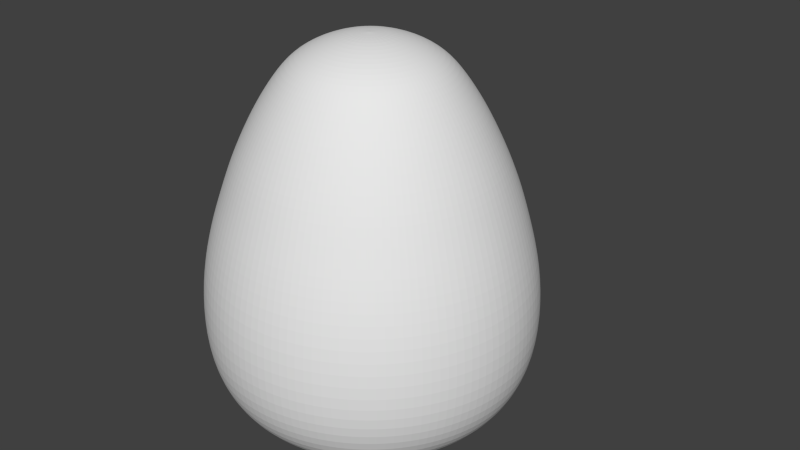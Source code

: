 # Source: egg.blend  (saved by Blender 2.76.0; exported with 4.5.12 LTS)
import bpy
from mathutils import Matrix  # noqa: F401  (used for matrix-valued properties, if any)

bpy.ops.wm.read_factory_settings(use_empty=True)
scene = bpy.context.scene
scene.name = 'Scene'

# ---- collections
col_collection_1 = bpy.data.collections.new('Collection 1'); scene.collection.children.link(col_collection_1)

# ---- world
world_world = bpy.data.worlds.new('World'); scene.world = world_world
world_world.color = (0.05088, 0.05088, 0.05088)
world_world.use_sun_shadow = False
world_world.sun_shadow_jitter_overblur = 0.0
world_world.cycles.sampling_method = 'MANUAL'
world_world.cycles.sample_map_resolution = 256

# ---- meshes
me_sphere_001 = bpy.data.meshes.new('Sphere.001')
me_sphere_001.from_pydata([(-0.1462, -6.13e-08, -0.03647), (-0.1434, 0.02853, -0.03647), (-0.1351, 0.05595, -0.03647), (-0.1216, 0.08123, -0.03647), (-0.1034, 0.1034, -0.03647), (-0.08123, 0.1216, -0.03647), (-0.05596, 0.1351, -0.03647), (-0.02853, 0.1434, -0.03647), (-8.519e-09, 0.1462, -0.03647), (0.02853, 0.1434, -0.03647), (0.05595, 0.1351, -0.03647), (0.08123, 0.1216, -0.03647), (0.1034, 0.1034, -0.03647), (0.1216, 0.08123, -0.03647), (0.1351, 0.05595, -0.03647), (0.1434, 0.02853, -0.03647), (0.1462, -6.075e-08, -0.03647), (0.1434, -0.02853, -0.03647), (0.1351, -0.05596, -0.03647), (0.1216, -0.08123, -0.03647), (0.1034, -0.1034, -0.03647), (0.08123, -0.1216, -0.03647), (0.05595, -0.1351, -0.03647), (0.02853, -0.1434, -0.03647), (-6.38e-09, -0.1462, -0.03647), (-0.02853, -0.1434, -0.03647), (-0.05595, -0.1351, -0.03647), (-0.08123, -0.1216, -0.03647), (-0.1034, -0.1034, -0.03647), (-0.1216, -0.08123, -0.03647), (-0.1351, -0.05596, -0.03647), (-0.1434, -0.02853, -0.03647), (-0.1462, -6.13e-08, 0.07739), (-0.1434, 0.02853, 0.07739), (-0.1351, 0.05595, 0.07739), (-0.1216, 0.08123, 0.07739), (-0.1034, 0.1034, 0.07739), (-0.08123, 0.1216, 0.07739), (-0.05595, 0.1351, 0.07739), (-0.02853, 0.1434, 0.07739), (7.405e-10, 0.1462, 0.07739), (0.02853, 0.1434, 0.07739), (0.05595, 0.1351, 0.07739), (0.08123, 0.1216, 0.07739), (0.1034, 0.1034, 0.07739), (0.1216, 0.08123, 0.07739), (0.1351, 0.05595, 0.07739), (0.1434, 0.02853, 0.07739), (0.1462, -6.075e-08, 0.07739), (0.1434, -0.02853, 0.07739), (0.1351, -0.05596, 0.07739), (0.1216, -0.08123, 0.07739), (0.1034, -0.1034, 0.07739), (0.08123, -0.1216, 0.07739), (0.05595, -0.1351, 0.07739), (0.02853, -0.1434, 0.07739), (2.88e-09, -0.1462, 0.07739), (-0.02853, -0.1434, 0.07739), (-0.05595, -0.1351, 0.07739), (-0.08123, -0.1216, 0.07739), (-0.1034, -0.1034, 0.07739), (-0.1216, -0.08123, 0.07739), (-0.1351, -0.05596, 0.07739), (-0.1434, -0.02853, 0.07739), (-0.1721, -6.63e-08, -0.04027), (-0.1688, 0.03357, -0.04027), (-0.159, 0.06585, -0.04027), (-0.1431, 0.09559, -0.04027), (-0.1217, 0.1217, -0.04027), (-0.09559, 0.1431, -0.04027), (-0.06585, 0.159, -0.04027), (-0.03357, 0.1688, -0.04027), (-8.64e-09, 0.1721, -0.04027), (0.03357, 0.1688, -0.04027), (0.06585, 0.159, -0.04027), (0.09559, 0.1431, -0.04027), (0.1217, 0.1217, -0.04027), (0.1431, 0.09559, -0.04027), (0.159, 0.06585, -0.04027), (0.1688, 0.03357, -0.04027), (0.1721, -6.566e-08, -0.04027), (0.1688, -0.03357, -0.04027), (0.159, -0.06585, -0.04027), (0.1431, -0.09559, -0.04027), (0.1217, -0.1217, -0.04027), (0.09559, -0.1431, -0.04027), (0.06585, -0.159, -0.04027), (0.03357, -0.1688, -0.04027), (-6.122e-09, -0.1721, -0.04027), (-0.03357, -0.1688, -0.04027), (-0.06585, -0.159, -0.04027), (-0.09559, -0.1431, -0.04027), (-0.1217, -0.1217, -0.04027), (-0.1431, -0.09559, -0.04027), (-0.159, -0.06585, -0.04027), (-0.1688, -0.03357, -0.04027), (-0.1721, -6.63e-08, -0.05802), (-0.1688, 0.03357, -0.05802), (-0.159, 0.06585, -0.05802), (-0.1431, 0.09559, -0.05802), (-0.1217, 0.1217, -0.05802), (-0.09559, 0.1431, -0.05802), (-0.06585, 0.159, -0.05802), (-0.03357, 0.1688, -0.05802), (-1.161e-08, 0.1721, -0.05802), (0.03357, 0.1688, -0.05802), (0.06585, 0.159, -0.05802), (0.09559, 0.1431, -0.05802), (0.1217, 0.1217, -0.05802), (0.1431, 0.09559, -0.05802), (0.159, 0.06585, -0.05802), (0.1688, 0.03357, -0.05802), (0.1721, -6.566e-08, -0.05802), (0.1688, -0.03357, -0.05802), (0.159, -0.06585, -0.05802), (0.1431, -0.09559, -0.05802), (0.1217, -0.1217, -0.05802), (0.09559, -0.1431, -0.05802), (0.06585, -0.159, -0.05802), (0.03357, -0.1688, -0.05802), (-9.096e-09, -0.1721, -0.05802), (-0.03357, -0.1688, -0.05802), (-0.06585, -0.159, -0.05802), (-0.09559, -0.1431, -0.05802), (-0.1217, -0.1217, -0.05802), (-0.1431, -0.09559, -0.05802), (-0.159, -0.06585, -0.05802), (-0.1688, -0.03357, -0.05802)], [], [(17, 16, 80, 81), (33, 34, 35, 36, 37, 38, 39, 40, 41, 42, 43, 44, 45, 46, 47, 48, 49, 50, 51, 52, 53, 54, 55, 56, 57, 58, 59, 60, 61, 62, 63, 32), (16, 17, 49, 48), (3, 4, 36, 35), (30, 31, 63, 62), (17, 18, 50, 49), (4, 5, 37, 36), (31, 0, 32, 63), (18, 19, 51, 50), (5, 6, 38, 37), (19, 20, 52, 51), (6, 7, 39, 38), (20, 21, 53, 52), (7, 8, 40, 39), (21, 22, 54, 53), (8, 9, 41, 40), (22, 23, 55, 54), (9, 10, 42, 41), (23, 24, 56, 55), (10, 11, 43, 42), (24, 25, 57, 56), (11, 12, 44, 43), (25, 26, 58, 57), (12, 13, 45, 44), (26, 27, 59, 58), (13, 14, 46, 45), (0, 1, 33, 32), (27, 28, 60, 59), (14, 15, 47, 46), (1, 2, 34, 33), (28, 29, 61, 60), (15, 16, 48, 47), (2, 3, 35, 34), (29, 30, 62, 61), (92, 91, 123, 124), (4, 3, 67, 68), (31, 30, 94, 95), (18, 17, 81, 82), (5, 4, 68, 69), (0, 31, 95, 64), (19, 18, 82, 83), (6, 5, 69, 70), (20, 19, 83, 84), (7, 6, 70, 71), (21, 20, 84, 85), (8, 7, 71, 72), (22, 21, 85, 86), (9, 8, 72, 73), (23, 22, 86, 87), (10, 9, 73, 74), (24, 23, 87, 88), (11, 10, 74, 75), (25, 24, 88, 89), (12, 11, 75, 76), (26, 25, 89, 90), (13, 12, 76, 77), (27, 26, 90, 91), (14, 13, 77, 78), (1, 0, 64, 65), (28, 27, 91, 92), (15, 14, 78, 79), (2, 1, 65, 66), (29, 28, 92, 93), (16, 15, 79, 80), (3, 2, 66, 67), (30, 29, 93, 94), (97, 96, 127, 126, 125, 124, 123, 122, 121, 120, 119, 118, 117, 116, 115, 114, 113, 112, 111, 110, 109, 108, 107, 106, 105, 104, 103, 102, 101, 100, 99, 98), (79, 78, 110, 111), (66, 65, 97, 98), (93, 92, 124, 125), (80, 79, 111, 112), (67, 66, 98, 99), (94, 93, 125, 126), (81, 80, 112, 113), (68, 67, 99, 100), (95, 94, 126, 127), (82, 81, 113, 114), (69, 68, 100, 101), (64, 95, 127, 96), (83, 82, 114, 115), (70, 69, 101, 102), (84, 83, 115, 116), (71, 70, 102, 103), (85, 84, 116, 117), (72, 71, 103, 104), (86, 85, 117, 118), (73, 72, 104, 105), (87, 86, 118, 119), (74, 73, 105, 106), (88, 87, 119, 120), (75, 74, 106, 107), (89, 88, 120, 121), (76, 75, 107, 108), (90, 89, 121, 122), (77, 76, 108, 109), (91, 90, 122, 123), (78, 77, 109, 110), (65, 64, 96, 97)])
me_sphere_001.use_remesh_preserve_volume = False
me_sphere_001.use_remesh_preserve_attributes = False
me_sphere_001.use_mirror_vertex_groups = False
me_sphere_001.update()
me_sphere = bpy.data.meshes.new('Sphere')
me_sphere.from_pydata([(-0.1392, -2.841e-06, 1.138), (-0.2731, -2.822e-06, 1.097), (-0.3953, -2.821e-06, 1.031), (-0.4874, -2.82e-06, 0.9394), (-0.6639, -4.201e-06, 0.6527), (-0.75, 3.185e-07, 0.47), (-0.8176, 0.0003219, 0.2801), (-0.8785, 4.933e-05, 0.08606), (-0.9415, 7.96e-06, -0.1653), (-0.962, -1.246e-07, -0.4465), (-0.932, -9.732e-08, -0.703), (-0.8343, -1.274e-07, -0.9161), (-0.658, -1.298e-07, -1.066), (-0.4571, -1.354e-07, -1.174), (-0.1462, -1.246e-07, -1.243), (-0.1366, 0.02716, 1.138), (-0.2679, 0.05328, 1.097), (-0.3877, 0.07711, 1.031), (-0.478, 0.09508, 0.9394), (-0.6511, 0.1295, 0.6527), (-0.7356, 0.1463, 0.47), (-0.8022, 0.1599, 0.2802), (-0.8613, 0.1714, 0.08612), (-0.9234, 0.1837, -0.1653), (-0.9435, 0.1877, -0.4465), (-0.9141, 0.1818, -0.703), (-0.8183, 0.1628, -0.9161), (-0.6454, 0.1284, -1.066), (-0.4484, 0.08918, -1.174), (-0.1434, 0.02853, -1.243), (-0.1286, 0.05328, 1.138), (-0.2523, 0.1045, 1.097), (-0.3652, 0.1513, 1.031), (-0.4503, 0.1865, 0.9394), (-0.6133, 0.254, 0.6527), (-0.6932, 0.2871, 0.47), (-0.7595, 0.3148, 0.2807), (-0.8116, 0.3363, 0.08617), (-0.8698, 0.3603, -0.1653), (-0.8888, 0.3681, -0.4465), (-0.861, 0.3566, -0.703), (-0.7708, 0.3193, -0.9161), (-0.6079, 0.2518, -1.066), (-0.4223, 0.1749, -1.174), (-0.1351, 0.05595, -1.243), (-0.1158, 0.07735, 1.138), (-0.2271, 0.1517, 1.097), (-0.3287, 0.2196, 1.031), (-0.4052, 0.2708, 0.9394), (-0.552, 0.3688, 0.6527), (-0.6239, 0.4169, 0.47), (-0.6838, 0.4571, 0.2808), (-0.7304, 0.4882, 0.08617), (-0.7828, 0.5231, -0.1653), (-0.7999, 0.5345, -0.4465), (-0.7749, 0.5178, -0.703), (-0.6937, 0.4635, -0.9161), (-0.5471, 0.3656, -1.066), (-0.3801, 0.254, -1.174), (-0.1216, 0.08123, -1.243), (-0.09845, 0.09845, 1.138), (-0.1931, 0.1931, 1.097), (-0.2795, 0.2795, 1.031), (-0.3446, 0.3446, 0.9394), (-0.4694, 0.4694, 0.6527), (-0.5306, 0.5306, 0.47), (-0.5815, 0.5817, 0.2808), (-0.6212, 0.6213, 0.08617), (-0.6658, 0.6658, -0.1653), (-0.6802, 0.6802, -0.4465), (-0.659, 0.659, -0.703), (-0.5899, 0.5899, -0.9161), (-0.4653, 0.4653, -1.066), (-0.3232, 0.3232, -1.174), (-0.1034, 0.1034, -1.243), (-0.07735, 0.1158, 1.138), (-0.1517, 0.2271, 1.097), (-0.2196, 0.3287, 1.031), (-0.2708, 0.4052, 0.9394), (-0.3688, 0.552, 0.6527), (-0.4169, 0.6239, 0.47), (-0.4569, 0.684, 0.2808), (-0.4881, 0.7305, 0.08617), (-0.5231, 0.7828, -0.1653), (-0.5345, 0.7999, -0.4465), (-0.5178, 0.7749, -0.703), (-0.4635, 0.6937, -0.9161), (-0.3656, 0.5471, -1.066), (-0.254, 0.3801, -1.174), (-0.08123, 0.1216, -1.243), (-0.05328, 0.1286, 1.138), (-0.1045, 0.2523, 1.097), (-0.1513, 0.3652, 1.031), (-0.1865, 0.4503, 0.9394), (-0.2541, 0.6133, 0.6527), (-0.2872, 0.6932, 0.47), (-0.3147, 0.76, 0.2808), (-0.3362, 0.8117, 0.08617), (-0.3603, 0.8699, -0.1653), (-0.3681, 0.8888, -0.4465), (-0.3566, 0.861, -0.703), (-0.3193, 0.7708, -0.9161), (-0.2518, 0.6079, -1.066), (-0.1749, 0.4223, -1.174), (-0.05595, 0.1351, -1.243), (-0.02716, 0.1366, 1.138), (-0.05328, 0.2679, 1.097), (-0.07712, 0.3877, 1.031), (-0.09508, 0.478, 0.9394), (-0.1295, 0.6511, 0.6527), (-0.1464, 0.7359, 0.47), (-0.1605, 0.8068, 0.2808), (-0.1714, 0.8617, 0.08617), (-0.1837, 0.9234, -0.1653), (-0.1877, 0.9435, -0.4465), (-0.1818, 0.9141, -0.703), (-0.1628, 0.8183, -0.9161), (-0.1284, 0.6454, -1.066), (-0.08918, 0.4484, -1.174), (-0.02853, 0.1434, -1.243), (4.228e-07, 0.1392, 1.138), (4.227e-07, 0.2731, 1.097), (4.185e-07, 0.3953, 1.031), (4.2e-07, 0.4874, 0.9394), (5.688e-07, 0.6639, 0.6527), (1.31e-06, 0.7504, 0.47), (-1.439e-05, 0.8226, 0.2808), (-1.188e-05, 0.8786, 0.08617), (-5.624e-07, 0.9415, -0.1653), (9.64e-08, 0.962, -0.4465), (1.843e-07, 0.932, -0.703), (1.88e-07, 0.8343, -0.9161), (2.08e-07, 0.658, -1.066), (1.71e-07, 0.4571, -1.174), (1.747e-07, 0.1462, -1.243), (0.02716, 0.1366, 1.138), (0.05328, 0.2679, 1.097), (0.07712, 0.3877, 1.031), (0.09508, 0.478, 0.9394), (0.1295, 0.6511, 0.6527), (0.1464, 0.7359, 0.47), (0.1604, 0.8068, 0.2808), (0.1714, 0.8617, 0.08617), (0.1837, 0.9234, -0.1653), (0.1877, 0.9435, -0.4465), (0.1818, 0.9141, -0.703), (0.1628, 0.8183, -0.9161), (0.1284, 0.6454, -1.066), (0.08918, 0.4484, -1.174), (0.02853, 0.1434, -1.243), (0.05328, 0.1286, 1.138), (0.1045, 0.2523, 1.097), (0.1513, 0.3652, 1.031), (0.1865, 0.4503, 0.9394), (0.2541, 0.6133, 0.6527), (0.2872, 0.6932, 0.47), (0.3147, 0.76, 0.2808), (0.3362, 0.8117, 0.08617), (0.3603, 0.8699, -0.1653), (0.3681, 0.8888, -0.4465), (0.3566, 0.861, -0.703), (0.3193, 0.7708, -0.9161), (0.2518, 0.6079, -1.066), (0.1749, 0.4223, -1.174), (0.05596, 0.1351, -1.243), (0.07735, 0.1158, 1.138), (0.1517, 0.2271, 1.097), (0.2196, 0.3287, 1.031), (0.2708, 0.4052, 0.9394), (0.3688, 0.552, 0.6527), (0.4169, 0.6239, 0.47), (0.4569, 0.684, 0.2808), (0.488, 0.7305, 0.08617), (0.5231, 0.7828, -0.1653), (0.5345, 0.7999, -0.4465), (0.5178, 0.7749, -0.703), (0.4635, 0.6937, -0.9161), (0.3656, 0.5471, -1.066), (0.254, 0.3801, -1.174), (0.08123, 0.1216, -1.243), (0.09845, 0.09845, 1.138), (0.1931, 0.1931, 1.097), (0.2795, 0.2795, 1.031), (0.3446, 0.3446, 0.9394), (0.4694, 0.4694, 0.6527), (0.5306, 0.5306, 0.47), (0.5815, 0.5817, 0.2808), (0.6212, 0.6213, 0.08617), (0.6657, 0.6658, -0.1653), (0.6802, 0.6802, -0.4465), (0.659, 0.659, -0.703), (0.5899, 0.5899, -0.9161), (0.4653, 0.4653, -1.066), (0.3232, 0.3232, -1.174), (0.1034, 0.1034, -1.243), (0.1158, 0.07735, 1.138), (0.2271, 0.1517, 1.097), (0.3287, 0.2196, 1.031), (0.4052, 0.2708, 0.9394), (0.552, 0.3688, 0.6527), (0.6239, 0.4169, 0.47), (0.6835, 0.4569, 0.2807), (0.7304, 0.4882, 0.08617), (0.7828, 0.5231, -0.1653), (0.7999, 0.5345, -0.4465), (0.7749, 0.5178, -0.703), (0.6937, 0.4635, -0.9161), (0.5471, 0.3656, -1.066), (0.3801, 0.254, -1.174), (0.1216, 0.08123, -1.243), (0.1286, 0.05328, 1.138), (0.2523, 0.1045, 1.097), (0.3652, 0.1513, 1.031), (0.4503, 0.1865, 0.9394), (0.6133, 0.254, 0.6527), (0.6929, 0.287, 0.47), (0.7556, 0.3134, 0.2802), (0.8113, 0.3362, 0.08612), (0.8698, 0.3603, -0.1653), (0.8888, 0.3681, -0.4465), (0.861, 0.3566, -0.703), (0.7708, 0.3193, -0.9161), (0.6079, 0.2518, -1.066), (0.4223, 0.1749, -1.174), (0.1351, 0.05595, -1.243), (0.1366, 0.02716, 1.138), (0.2679, 0.05328, 1.097), (0.3877, 0.07711, 1.031), (0.478, 0.09508, 0.9394), (0.6511, 0.1295, 0.6527), (0.7356, 0.1463, 0.47), (0.8018, 0.1598, 0.2801), (0.8616, 0.1714, 0.08606), (0.9234, 0.1837, -0.1653), (0.9435, 0.1877, -0.4465), (0.9141, 0.1818, -0.703), (0.8183, 0.1628, -0.9161), (0.6454, 0.1284, -1.066), (0.4484, 0.08918, -1.174), (0.1434, 0.02853, -1.243), (0.1392, -2.847e-06, 1.138), (0.2731, -2.803e-06, 1.097), (0.3953, -2.813e-06, 1.031), (0.4874, -2.847e-06, 0.9394), (0.6639, -4.282e-06, 0.6527), (0.75, 3.486e-07, 0.47), (0.8179, 0.0003092, 0.28), (0.883, -0.000103, 0.0853), (0.9419, -4.827e-06, -0.1654), (0.962, -8.888e-08, -0.4465), (0.932, -2.098e-07, -0.703), (0.8343, -1.779e-07, -0.9161), (0.658, -1.581e-07, -1.066), (0.4571, -1.417e-07, -1.174), (0.1462, -1.24e-07, -1.243), (0.1366, -0.02717, 1.138), (0.2679, -0.05328, 1.097), (0.3877, -0.07712, 1.031), (0.478, -0.09509, 0.9394), (0.6511, -0.1295, 0.6527), (0.7356, -0.1463, 0.47), (0.8022, -0.1593, 0.28), (0.8664, -0.1724, 0.08524), (0.9238, -0.1838, -0.1654), (0.9435, -0.1877, -0.4465), (0.9141, -0.1818, -0.703), (0.8183, -0.1628, -0.9161), (0.6454, -0.1284, -1.066), (0.4484, -0.08918, -1.174), (0.1434, -0.02853, -1.243), (0.1286, -0.05328, 1.138), (0.2523, -0.1045, 1.097), (0.3652, -0.1513, 1.031), (0.4503, -0.1865, 0.9394), (0.6133, -0.2541, 0.6527), (0.6929, -0.287, 0.47), (0.7556, -0.3127, 0.28), (0.8161, -0.3381, 0.08524), (0.8702, -0.3604, -0.1654), (0.8888, -0.3681, -0.4465), (0.861, -0.3566, -0.703), (0.7708, -0.3193, -0.9161), (0.6079, -0.2518, -1.066), (0.4223, -0.1749, -1.174), (0.1351, -0.05596, -1.243), (0.1158, -0.07736, 1.138), (0.2271, -0.1517, 1.097), (0.3287, -0.2196, 1.031), (0.4052, -0.2708, 0.9394), (0.552, -0.3688, 0.6527), (0.6236, -0.4167, 0.47), (0.68, -0.4541, 0.28), (0.7345, -0.4908, 0.08524), (0.7832, -0.5233, -0.1654), (0.7999, -0.5345, -0.4465), (0.7749, -0.5178, -0.703), (0.6937, -0.4635, -0.9161), (0.5471, -0.3656, -1.066), (0.3801, -0.254, -1.174), (0.1216, -0.08123, -1.243), (0.09845, -0.09845, 1.138), (0.1931, -0.1931, 1.097), (0.2795, -0.2795, 1.031), (0.3446, -0.3446, 0.9394), (0.4694, -0.4694, 0.6527), (0.5303, -0.5303, 0.47), (0.5783, -0.578, 0.28), (0.6246, -0.6247, 0.08524), (0.666, -0.666, -0.1654), (0.6802, -0.6802, -0.4465), (0.659, -0.659, -0.703), (0.5899, -0.5899, -0.9161), (0.4653, -0.4653, -1.066), (0.3232, -0.3232, -1.174), (0.1034, -0.1034, -1.243), (0.07735, -0.1158, 1.138), (0.1517, -0.2271, 1.097), (0.2196, -0.3287, 1.031), (0.2708, -0.4052, 0.9394), (0.3688, -0.552, 0.6527), (0.4167, -0.6236, 0.47), (0.4544, -0.6797, 0.28), (0.4908, -0.7345, 0.08524), (0.5233, -0.7832, -0.1654), (0.5345, -0.7999, -0.4465), (0.5178, -0.7749, -0.703), (0.4635, -0.6937, -0.9161), (0.3656, -0.5471, -1.066), (0.254, -0.3801, -1.174), (0.08123, -0.1216, -1.243), (0.05328, -0.1286, 1.138), (0.1045, -0.2523, 1.097), (0.1513, -0.3652, 1.031), (0.1865, -0.4503, 0.9394), (0.2541, -0.6133, 0.6527), (0.287, -0.6929, 0.47), (0.313, -0.7553, 0.28), (0.3381, -0.8162, 0.08524), (0.3604, -0.8702, -0.1654), (0.3681, -0.8888, -0.4465), (0.3566, -0.861, -0.703), (0.3193, -0.7708, -0.9161), (0.2518, -0.6079, -1.066), (0.1749, -0.4223, -1.174), (0.05596, -0.1351, -1.243), (0.02716, -0.1366, 1.138), (0.05328, -0.2679, 1.097), (0.07712, -0.3877, 1.031), (0.09508, -0.478, 0.9394), (0.1295, -0.6511, 0.6527), (0.1463, -0.7356, 0.47), (0.1595, -0.8019, 0.28), (0.1723, -0.8664, 0.08524), (0.1838, -0.9238, -0.1654), (0.1877, -0.9435, -0.4465), (0.1818, -0.9141, -0.703), (0.1628, -0.8183, -0.9161), (0.1284, -0.6454, -1.066), (0.08918, -0.4484, -1.174), (0.02853, -0.1434, -1.243), (4.119e-07, -0.1392, 1.138), (3.971e-07, -0.2731, 1.097), (3.935e-07, -0.3953, 1.031), (3.332e-07, -0.4874, 0.9394), (4.297e-07, -0.6639, 0.6527), (9.47e-08, -0.75, 0.47), (-3.048e-05, -0.8176, 0.28), (4.176e-06, -0.8834, 0.08524), (4.298e-07, -0.9419, -0.1654), (1.468e-07, -0.962, -0.4465), (-9.908e-09, -0.932, -0.703), (3.18e-08, -0.8343, -0.9161), (1.113e-07, -0.658, -1.066), (1.101e-07, -0.4571, -1.174), (1.768e-07, -0.1462, -1.243), (-0.02716, -0.1366, 1.138), (-0.05328, -0.2679, 1.097), (-0.07712, -0.3877, 1.031), (-0.09508, -0.478, 0.9394), (-0.1295, -0.6511, 0.6527), (-0.1463, -0.7356, 0.47), (-0.1596, -0.8019, 0.28), (-0.1723, -0.8664, 0.08524), (-0.1838, -0.9238, -0.1654), (-0.1877, -0.9435, -0.4465), (-0.1818, -0.9141, -0.703), (-0.1628, -0.8183, -0.9161), (-0.1284, -0.6454, -1.066), (-0.08918, -0.4484, -1.174), (-0.02853, -0.1434, -1.243), (3.588e-07, -2.984e-06, 1.15), (-0.05328, -0.1286, 1.138), (-0.1045, -0.2523, 1.097), (-0.1513, -0.3652, 1.031), (-0.1865, -0.4503, 0.9394), (-0.2541, -0.6133, 0.6527), (-0.287, -0.6929, 0.47), (-0.313, -0.7553, 0.28), (-0.338, -0.8162, 0.08524), (-0.3604, -0.8702, -0.1654), (-0.3681, -0.8888, -0.4465), (-0.3566, -0.861, -0.703), (-0.3193, -0.7708, -0.9161), (-0.2518, -0.6079, -1.066), (-0.1749, -0.4223, -1.174), (-0.05595, -0.1351, -1.243), (-0.07735, -0.1158, 1.138), (-0.1517, -0.2271, 1.097), (-0.2196, -0.3287, 1.031), (-0.2708, -0.4052, 0.9394), (-0.3688, -0.552, 0.6527), (-0.4167, -0.6236, 0.47), (-0.4544, -0.6797, 0.28), (-0.4908, -0.7345, 0.08524), (-0.5233, -0.7832, -0.1654), (-0.5345, -0.7999, -0.4465), (-0.5178, -0.7749, -0.703), (-0.4635, -0.6937, -0.9161), (-0.3656, -0.5471, -1.066), (-0.254, -0.3801, -1.174), (-0.08123, -0.1216, -1.243), (-0.09845, -0.09845, 1.138), (-0.1931, -0.1931, 1.097), (-0.2795, -0.2795, 1.031), (-0.3446, -0.3446, 0.9394), (-0.4694, -0.4694, 0.6527), (-0.5303, -0.5303, 0.47), (-0.5784, -0.578, 0.28), (-0.6246, -0.6247, 0.08524), (-0.666, -0.666, -0.1654), (-0.6802, -0.6802, -0.4465), (-0.659, -0.659, -0.703), (-0.5899, -0.5899, -0.9161), (-0.4653, -0.4653, -1.066), (-0.3232, -0.3232, -1.174), (-0.1034, -0.1034, -1.243), (-0.1158, -0.07736, 1.138), (-0.2271, -0.1517, 1.097), (-0.3287, -0.2196, 1.031), (-0.4052, -0.2708, 0.9394), (-0.552, -0.3688, 0.6527), (-0.6236, -0.4167, 0.47), (-0.6801, -0.4541, 0.28), (-0.7345, -0.4908, 0.08524), (-0.7831, -0.5233, -0.1654), (-0.7999, -0.5345, -0.4465), (-0.7749, -0.5178, -0.703), (-0.6937, -0.4635, -0.9161), (-0.5471, -0.3656, -1.066), (-0.3801, -0.254, -1.174), (-0.1216, -0.08123, -1.243), (-0.1286, -0.05328, 1.138), (-0.2523, -0.1045, 1.097), (-0.3652, -0.1513, 1.031), (-0.4503, -0.1865, 0.9394), (-0.6133, -0.2541, 0.6527), (-0.6929, -0.287, 0.47), (-0.7557, -0.3127, 0.28), (-0.8161, -0.3381, 0.08524), (-0.8702, -0.3604, -0.1654), (-0.8888, -0.3681, -0.4465), (-0.861, -0.3566, -0.703), (-0.7708, -0.3193, -0.9161), (-0.6079, -0.2518, -1.066), (-0.4223, -0.1749, -1.174), (-0.1351, -0.05596, -1.243), (-0.1366, -0.02717, 1.138), (-0.2679, -0.05328, 1.097), (-0.3877, -0.07712, 1.031), (-0.478, -0.09509, 0.9394), (-0.6511, -0.1295, 0.6527), (-0.7356, -0.1463, 0.47), (-0.8022, -0.1593, 0.28), (-0.866, -0.1724, 0.0853), (-0.9238, -0.1838, -0.1654), (-0.9435, -0.1877, -0.4465), (-0.9141, -0.1818, -0.703), (-0.8183, -0.1628, -0.9161), (-0.6454, -0.1284, -1.066), (-0.4484, -0.08918, -1.174), (-0.1434, -0.02853, -1.243), (-0.5891, -2.811e-06, 0.7883), (-0.5778, 0.1149, 0.7883), (-0.5443, 0.2255, 0.7883), (-0.4899, 0.3273, 0.7883), (-0.4166, 0.4166, 0.7883), (-0.3273, 0.4898, 0.7883), (-0.2255, 0.5443, 0.7883), (-0.1149, 0.5778, 0.7883), (4.275e-07, 0.5891, 0.7883), (0.1149, 0.5778, 0.7883), (0.2255, 0.5443, 0.7883), (0.3273, 0.4898, 0.7883), (0.4166, 0.4166, 0.7883), (0.4899, 0.3273, 0.7883), (0.5443, 0.2255, 0.7883), (0.5778, 0.1149, 0.7883), (0.5891, -2.872e-06, 0.7883), (0.5778, -0.1149, 0.7883), (0.5443, -0.2255, 0.7883), (0.4899, -0.3273, 0.7883), (0.4166, -0.4166, 0.7883), (0.3273, -0.4899, 0.7883), (0.2255, -0.5443, 0.7883), (0.1149, -0.5778, 0.7883), (3.036e-07, -0.5891, 0.7883), (-0.1149, -0.5778, 0.7883), (-0.2255, -0.5443, 0.7883), (-0.3273, -0.4899, 0.7883), (-0.4166, -0.4166, 0.7883), (-0.4899, -0.3273, 0.7883), (-0.5443, -0.2255, 0.7883), (-0.5778, -0.1149, 0.7883), (-0.2936, -1.3e-07, -1.212), (-0.288, 0.05728, -1.212), (-0.2713, 0.1124, -1.212), (-0.2441, 0.1631, -1.212), (-0.2076, 0.2076, -1.212), (-0.1631, 0.2441, -1.212), (-0.1124, 0.2713, -1.212), (-0.05728, 0.288, -1.212), (1.718e-07, 0.2936, -1.212), (0.05728, 0.288, -1.212), (0.1124, 0.2713, -1.212), (0.1631, 0.2441, -1.212), (0.2076, 0.2076, -1.212), (0.2441, 0.1631, -1.212), (0.2713, 0.1124, -1.212), (0.288, 0.05728, -1.212), (0.2936, -1.327e-07, -1.212), (0.288, -0.05728, -1.212), (0.2713, -0.1124, -1.212), (0.2441, -0.1631, -1.212), (0.2076, -0.2076, -1.212), (0.1631, -0.2441, -1.212), (0.1124, -0.2713, -1.212), (0.05728, -0.288, -1.212), (1.436e-07, -0.2936, -1.212), (-0.05728, -0.288, -1.212), (-0.1124, -0.2713, -1.212), (-0.1631, -0.2441, -1.212), (-0.2076, -0.2076, -1.212), (-0.2441, -0.1631, -1.212), (-0.2713, -0.1124, -1.212), (-0.288, -0.05728, -1.212), (-0.1462, -1.246e-07, -1.243), (-0.1434, 0.02853, -1.243), (-0.1351, 0.05595, -1.243), (-0.1216, 0.08123, -1.243), (-0.1034, 0.1034, -1.243), (-0.08123, 0.1216, -1.243), (-0.05595, 0.1351, -1.243), (-0.02853, 0.1434, -1.243), (1.747e-07, 0.1462, -1.243), (0.02853, 0.1434, -1.243), (0.05596, 0.1351, -1.243), (0.08123, 0.1216, -1.243), (0.1034, 0.1034, -1.243), (0.1216, 0.08123, -1.243), (0.1351, 0.05595, -1.243), (0.1434, 0.02853, -1.243), (0.1462, -1.24e-07, -1.243), (0.1434, -0.02853, -1.243), (0.1351, -0.05596, -1.243), (0.1216, -0.08123, -1.243), (0.1034, -0.1034, -1.243), (0.08123, -0.1216, -1.243), (0.05596, -0.1351, -1.243), (0.02853, -0.1434, -1.243), (1.768e-07, -0.1462, -1.243), (-0.02853, -0.1434, -1.243), (-0.05595, -0.1351, -1.243), (-0.08123, -0.1216, -1.243), (-0.1034, -0.1034, -1.243), (-0.1216, -0.08123, -1.243), (-0.1351, -0.05596, -1.243), (-0.1434, -0.02853, -1.243)], [], [(2, 1, 16, 17), (10, 9, 24, 25), (3, 2, 17, 18), (11, 10, 25, 26), (481, 3, 18, 482), (12, 11, 26, 27), (5, 4, 19, 20), (13, 12, 27, 28), (6, 5, 20, 21), (513, 13, 28, 514), (7, 6, 21, 22), (8, 7, 22, 23), (1, 0, 15, 16), (9, 8, 23, 24), (16, 15, 30, 31), (24, 23, 38, 39), (17, 16, 31, 32), (25, 24, 39, 40), (18, 17, 32, 33), (26, 25, 40, 41), (482, 18, 33, 483), (27, 26, 41, 42), (20, 19, 34, 35), (28, 27, 42, 43), (21, 20, 35, 36), (514, 28, 43, 515), (22, 21, 36, 37), (23, 22, 37, 38), (35, 34, 49, 50), (43, 42, 57, 58), (36, 35, 50, 51), (515, 43, 58, 516), (37, 36, 51, 52), (38, 37, 52, 53), (31, 30, 45, 46), (39, 38, 53, 54), (32, 31, 46, 47), (40, 39, 54, 55), (33, 32, 47, 48), (41, 40, 55, 56), (483, 33, 48, 484), (42, 41, 56, 57), (54, 53, 68, 69), (47, 46, 61, 62), (55, 54, 69, 70), (48, 47, 62, 63), (56, 55, 70, 71), (484, 48, 63, 485), (57, 56, 71, 72), (50, 49, 64, 65), (58, 57, 72, 73), (51, 50, 65, 66), (516, 58, 73, 517), (52, 51, 66, 67), (53, 52, 67, 68), (46, 45, 60, 61), (73, 72, 87, 88), (66, 65, 80, 81), (517, 73, 88, 518), (67, 66, 81, 82), (68, 67, 82, 83), (61, 60, 75, 76), (69, 68, 83, 84), (62, 61, 76, 77), (70, 69, 84, 85), (63, 62, 77, 78), (71, 70, 85, 86), (485, 63, 78, 486), (72, 71, 86, 87), (65, 64, 79, 80), (77, 76, 91, 92), (85, 84, 99, 100), (78, 77, 92, 93), (86, 85, 100, 101), (486, 78, 93, 487), (87, 86, 101, 102), (80, 79, 94, 95), (88, 87, 102, 103), (81, 80, 95, 96), (518, 88, 103, 519), (82, 81, 96, 97), (83, 82, 97, 98), (76, 75, 90, 91), (84, 83, 98, 99), (96, 95, 110, 111), (519, 103, 118, 520), (97, 96, 111, 112), (98, 97, 112, 113), (91, 90, 105, 106), (99, 98, 113, 114), (92, 91, 106, 107), (100, 99, 114, 115), (93, 92, 107, 108), (101, 100, 115, 116), (487, 93, 108, 488), (102, 101, 116, 117), (95, 94, 109, 110), (103, 102, 117, 118), (115, 114, 129, 130), (108, 107, 122, 123), (116, 115, 130, 131), (488, 108, 123, 489), (117, 116, 131, 132), (110, 109, 124, 125), (118, 117, 132, 133), (111, 110, 125, 126), (520, 118, 133, 521), (112, 111, 126, 127), (113, 112, 127, 128), (106, 105, 120, 121), (114, 113, 128, 129), (107, 106, 121, 122), (521, 133, 148, 522), (127, 126, 141, 142), (128, 127, 142, 143), (121, 120, 135, 136), (129, 128, 143, 144), (122, 121, 136, 137), (130, 129, 144, 145), (123, 122, 137, 138), (131, 130, 145, 146), (489, 123, 138, 490), (132, 131, 146, 147), (125, 124, 139, 140), (133, 132, 147, 148), (126, 125, 140, 141), (146, 145, 160, 161), (490, 138, 153, 491), (147, 146, 161, 162), (140, 139, 154, 155), (148, 147, 162, 163), (141, 140, 155, 156), (522, 148, 163, 523), (142, 141, 156, 157), (143, 142, 157, 158), (136, 135, 150, 151), (144, 143, 158, 159), (137, 136, 151, 152), (145, 144, 159, 160), (138, 137, 152, 153), (158, 157, 172, 173), (151, 150, 165, 166), (159, 158, 173, 174), (152, 151, 166, 167), (160, 159, 174, 175), (153, 152, 167, 168), (161, 160, 175, 176), (491, 153, 168, 492), (162, 161, 176, 177), (155, 154, 169, 170), (163, 162, 177, 178), (156, 155, 170, 171), (523, 163, 178, 524), (157, 156, 171, 172), (492, 168, 183, 493), (177, 176, 191, 192), (170, 169, 184, 185), (178, 177, 192, 193), (171, 170, 185, 186), (524, 178, 193, 525), (172, 171, 186, 187), (173, 172, 187, 188), (166, 165, 180, 181), (174, 173, 188, 189), (167, 166, 181, 182), (175, 174, 189, 190), (168, 167, 182, 183), (176, 175, 190, 191), (188, 187, 202, 203), (181, 180, 195, 196), (189, 188, 203, 204), (182, 181, 196, 197), (190, 189, 204, 205), (183, 182, 197, 198), (191, 190, 205, 206), (493, 183, 198, 494), (192, 191, 206, 207), (185, 184, 199, 200), (193, 192, 207, 208), (186, 185, 200, 201), (525, 193, 208, 526), (187, 186, 201, 202), (207, 206, 221, 222), (200, 199, 214, 215), (208, 207, 222, 223), (201, 200, 215, 216), (526, 208, 223, 527), (202, 201, 216, 217), (203, 202, 217, 218), (196, 195, 210, 211), (204, 203, 218, 219), (197, 196, 211, 212), (205, 204, 219, 220), (198, 197, 212, 213), (206, 205, 220, 221), (494, 198, 213, 495), (211, 210, 225, 226), (219, 218, 233, 234), (212, 211, 226, 227), (220, 219, 234, 235), (213, 212, 227, 228), (221, 220, 235, 236), (495, 213, 228, 496), (222, 221, 236, 237), (215, 214, 229, 230), (223, 222, 237, 238), (216, 215, 230, 231), (527, 223, 238, 528), (217, 216, 231, 232), (218, 217, 232, 233), (230, 229, 244, 245), (238, 237, 252, 253), (231, 230, 245, 246), (528, 238, 253, 529), (232, 231, 246, 247), (233, 232, 247, 248), (226, 225, 240, 241), (234, 233, 248, 249), (227, 226, 241, 242), (235, 234, 249, 250), (228, 227, 242, 243), (236, 235, 250, 251), (496, 228, 243, 497), (237, 236, 251, 252), (249, 248, 263, 264), (242, 241, 256, 257), (250, 249, 264, 265), (243, 242, 257, 258), (251, 250, 265, 266), (497, 243, 258, 498), (252, 251, 266, 267), (245, 244, 259, 260), (253, 252, 267, 268), (246, 245, 260, 261), (529, 253, 268, 530), (247, 246, 261, 262), (248, 247, 262, 263), (241, 240, 255, 256), (268, 267, 282, 283), (261, 260, 275, 276), (530, 268, 283, 531), (262, 261, 276, 277), (263, 262, 277, 278), (256, 255, 270, 271), (264, 263, 278, 279), (257, 256, 271, 272), (265, 264, 279, 280), (258, 257, 272, 273), (266, 265, 280, 281), (498, 258, 273, 499), (267, 266, 281, 282), (260, 259, 274, 275), (280, 279, 294, 295), (273, 272, 287, 288), (281, 280, 295, 296), (499, 273, 288, 500), (282, 281, 296, 297), (275, 274, 289, 290), (283, 282, 297, 298), (276, 275, 290, 291), (531, 283, 298, 532), (277, 276, 291, 292), (278, 277, 292, 293), (271, 270, 285, 286), (279, 278, 293, 294), (272, 271, 286, 287), (532, 298, 313, 533), (292, 291, 306, 307), (293, 292, 307, 308), (286, 285, 300, 301), (294, 293, 308, 309), (287, 286, 301, 302), (295, 294, 309, 310), (288, 287, 302, 303), (296, 295, 310, 311), (500, 288, 303, 501), (297, 296, 311, 312), (290, 289, 304, 305), (298, 297, 312, 313), (291, 290, 305, 306), (303, 302, 317, 318), (311, 310, 325, 326), (501, 303, 318, 502), (312, 311, 326, 327), (305, 304, 319, 320), (313, 312, 327, 328), (306, 305, 320, 321), (533, 313, 328, 534), (307, 306, 321, 322), (308, 307, 322, 323), (301, 300, 315, 316), (309, 308, 323, 324), (302, 301, 316, 317), (310, 309, 324, 325), (322, 321, 336, 337), (323, 322, 337, 338), (316, 315, 330, 331), (324, 323, 338, 339), (317, 316, 331, 332), (325, 324, 339, 340), (318, 317, 332, 333), (326, 325, 340, 341), (502, 318, 333, 503), (327, 326, 341, 342), (320, 319, 334, 335), (328, 327, 342, 343), (321, 320, 335, 336), (534, 328, 343, 535), (341, 340, 355, 356), (503, 333, 348, 504), (342, 341, 356, 357), (335, 334, 349, 350), (343, 342, 357, 358), (336, 335, 350, 351), (535, 343, 358, 536), (337, 336, 351, 352), (338, 337, 352, 353), (331, 330, 345, 346), (339, 338, 353, 354), (332, 331, 346, 347), (340, 339, 354, 355), (333, 332, 347, 348), (353, 352, 367, 368), (346, 345, 360, 361), (354, 353, 368, 369), (347, 346, 361, 362), (355, 354, 369, 370), (348, 347, 362, 363), (356, 355, 370, 371), (504, 348, 363, 505), (357, 356, 371, 372), (350, 349, 364, 365), (358, 357, 372, 373), (351, 350, 365, 366), (536, 358, 373, 537), (352, 351, 366, 367), (505, 363, 378, 506), (372, 371, 386, 387), (365, 364, 379, 380), (373, 372, 387, 388), (366, 365, 380, 381), (537, 373, 388, 538), (367, 366, 381, 382), (368, 367, 382, 383), (361, 360, 375, 376), (369, 368, 383, 384), (362, 361, 376, 377), (370, 369, 384, 385), (363, 362, 377, 378), (371, 370, 385, 386), (383, 382, 398, 399), (376, 375, 391, 392), (384, 383, 399, 400), (377, 376, 392, 393), (385, 384, 400, 401), (378, 377, 393, 394), (386, 385, 401, 402), (506, 378, 394, 507), (387, 386, 402, 403), (380, 379, 395, 396), (388, 387, 403, 404), (381, 380, 396, 397), (538, 388, 404, 539), (382, 381, 397, 398), (403, 402, 417, 418), (396, 395, 410, 411), (404, 403, 418, 419), (397, 396, 411, 412), (539, 404, 419, 540), (398, 397, 412, 413), (399, 398, 413, 414), (392, 391, 406, 407), (400, 399, 414, 415), (393, 392, 407, 408), (401, 400, 415, 416), (394, 393, 408, 409), (402, 401, 416, 417), (507, 394, 409, 508), (415, 414, 429, 430), (408, 407, 422, 423), (416, 415, 430, 431), (409, 408, 423, 424), (417, 416, 431, 432), (508, 409, 424, 509), (418, 417, 432, 433), (411, 410, 425, 426), (419, 418, 433, 434), (412, 411, 426, 427), (540, 419, 434, 541), (413, 412, 427, 428), (414, 413, 428, 429), (407, 406, 421, 422), (434, 433, 448, 449), (427, 426, 441, 442), (541, 434, 449, 542), (428, 427, 442, 443), (429, 428, 443, 444), (422, 421, 436, 437), (430, 429, 444, 445), (423, 422, 437, 438), (431, 430, 445, 446), (424, 423, 438, 439), (432, 431, 446, 447), (509, 424, 439, 510), (433, 432, 447, 448), (426, 425, 440, 441), (438, 437, 452, 453), (446, 445, 460, 461), (439, 438, 453, 454), (447, 446, 461, 462), (510, 439, 454, 511), (448, 447, 462, 463), (441, 440, 455, 456), (449, 448, 463, 464), (442, 441, 456, 457), (542, 449, 464, 543), (443, 442, 457, 458), (444, 443, 458, 459), (437, 436, 451, 452), (445, 444, 459, 460), (457, 456, 471, 472), (543, 464, 479, 544), (458, 457, 472, 473), (459, 458, 473, 474), (452, 451, 466, 467), (460, 459, 474, 475), (453, 452, 467, 468), (461, 460, 475, 476), (454, 453, 468, 469), (462, 461, 476, 477), (511, 454, 469, 512), (463, 462, 477, 478), (456, 455, 470, 471), (464, 463, 478, 479), (0, 390, 15), (15, 390, 30), (30, 390, 45), (45, 390, 60), (60, 390, 75), (75, 390, 90), (90, 390, 105), (105, 390, 120), (120, 390, 135), (135, 390, 150), (150, 390, 165), (165, 390, 180), (180, 390, 195), (195, 390, 210), (210, 390, 225), (225, 390, 240), (240, 390, 255), (255, 390, 270), (270, 390, 285), (285, 390, 300), (300, 390, 315), (315, 390, 330), (330, 390, 345), (345, 390, 360), (360, 390, 375), (375, 390, 391), (391, 390, 406), (406, 390, 421), (421, 390, 436), (436, 390, 451), (451, 390, 466), (476, 475, 9, 10), (469, 468, 2, 3), (477, 476, 10, 11), (512, 469, 3, 481), (478, 477, 11, 12), (471, 470, 4, 5), (479, 478, 12, 13), (472, 471, 5, 6), (544, 479, 13, 513), (473, 472, 6, 7), (466, 390, 0), (474, 473, 7, 8), (467, 466, 0, 1), (475, 474, 8, 9), (468, 467, 1, 2), (470, 512, 481, 4), (455, 511, 512, 470), (440, 510, 511, 455), (425, 509, 510, 440), (410, 508, 509, 425), (395, 507, 508, 410), (379, 506, 507, 395), (364, 505, 506, 379), (349, 504, 505, 364), (334, 503, 504, 349), (319, 502, 503, 334), (304, 501, 502, 319), (289, 500, 501, 304), (274, 499, 500, 289), (259, 498, 499, 274), (244, 497, 498, 259), (229, 496, 497, 244), (214, 495, 496, 229), (199, 494, 495, 214), (184, 493, 494, 199), (169, 492, 493, 184), (154, 491, 492, 169), (139, 490, 491, 154), (124, 489, 490, 139), (109, 488, 489, 124), (94, 487, 488, 109), (79, 486, 487, 94), (64, 485, 486, 79), (49, 484, 485, 64), (34, 483, 484, 49), (19, 482, 483, 34), (4, 481, 482, 19), (480, 544, 513, 14), (465, 543, 544, 480), (450, 542, 543, 465), (435, 541, 542, 450), (420, 540, 541, 435), (405, 539, 540, 420), (389, 538, 539, 405), (374, 537, 538, 389), (359, 536, 537, 374), (344, 535, 536, 359), (329, 534, 535, 344), (314, 533, 534, 329), (299, 532, 533, 314), (284, 531, 532, 299), (269, 530, 531, 284), (254, 529, 530, 269), (239, 528, 529, 254), (224, 527, 528, 239), (209, 526, 527, 224), (194, 525, 526, 209), (179, 524, 525, 194), (164, 523, 524, 179), (149, 522, 523, 164), (134, 521, 522, 149), (119, 520, 521, 134), (104, 519, 520, 119), (89, 518, 519, 104), (74, 517, 518, 89), (59, 516, 517, 74), (44, 515, 516, 59), (29, 514, 515, 44), (14, 513, 514, 29), (374, 389, 570, 569), (254, 269, 562, 561), (209, 224, 559, 558), (89, 104, 551, 550), (450, 465, 575, 574), (329, 344, 567, 566), (284, 299, 564, 563), (44, 59, 548, 547), (164, 179, 556, 555), (405, 420, 572, 571), (14, 29, 546, 545), (239, 254, 561, 560), (359, 374, 569, 568), (119, 134, 553, 552), (74, 89, 550, 549), (314, 329, 566, 565), (435, 450, 574, 573), (194, 209, 558, 557), (149, 164, 555, 554), (269, 284, 563, 562), (299, 314, 565, 564), (104, 119, 552, 551), (29, 44, 547, 546), (465, 480, 576, 575), (480, 14, 545, 576), (344, 359, 568, 567), (389, 405, 571, 570), (224, 239, 560, 559), (134, 149, 554, 553), (179, 194, 557, 556), (59, 74, 549, 548), (420, 435, 573, 572)])
me_sphere.use_remesh_preserve_volume = False
me_sphere.use_remesh_preserve_attributes = False
me_sphere.use_mirror_vertex_groups = False
me_sphere.update()

# ---- objects
ob_sphere_001 = bpy.data.objects.new('Sphere.001', me_sphere_001)
ob_sphere = bpy.data.objects.new('Sphere', me_sphere)

# ---- transforms, parenting, visibility, modifiers, constraints
ob_sphere_001.location = (0.1589, 3.129, 0.1849)
ob_sphere_001.scale = (2.509, 2.509, 2.509)
ob_sphere_001.lineart.crease_threshold = 0.0
ob_sphere.location = (0.1589, -0.06526, 3.117)
ob_sphere.scale = (2.509, 2.509, 2.509)
ob_sphere.lineart.crease_threshold = 0.0
_m = ob_sphere.modifiers.new('Subsurf', 'SUBSURF')
_m.uv_smooth = 'PRESERVE_CORNERS'
_m.quality = 2
_m.levels = 3
_m.show_only_control_edges = False

# ---- collection membership
col_collection_1.objects.link(ob_sphere_001)
col_collection_1.objects.link(ob_sphere)

# ---- scene / render settings (as saved in the file)
scene.frame_start = 1; scene.frame_end = 250; scene.frame_set(2)
scene.render.engine = 'BLENDER_EEVEE_NEXT'
scene.render.resolution_percentage = 50
scene.render.dither_intensity = 0.0
scene.cycles.use_denoising = False
scene.cycles.samples = 10
scene.cycles.sampling_pattern = 'TABULATED_SOBOL'
scene.cycles.light_sampling_threshold = 0.0
scene.cycles.use_adaptive_sampling = False
scene.cycles.use_light_tree = False
scene.cycles.blur_glossy = 0.0
scene.cycles.pixel_filter_type = 'GAUSSIAN'
scene.cycles.sample_clamp_indirect = 0.0
scene.view_settings.view_transform = 'Standard'
bpy.context.view_layer.update()

# ---- added for rendering (the .blend has no active camera and no usable light): camera, sun
cam_auto = bpy.data.cameras.new('AutoCamera')
cam_auto.lens = 50.0
cam_auto.sensor_width = 36.0
cam_auto.clip_end = 1000.0
ob_auto_camera = bpy.data.objects.new('AutoCamera', cam_auto)
scene.collection.objects.link(ob_auto_camera)
ob_auto_camera.location = (9.21556, -10.3269, 10.2457)
ob_auto_camera.rotation_euler = (1.09748, -7.21219e-08, 0.694738)
scene.camera = ob_auto_camera
light_auto_sun = bpy.data.lights.new('AutoSun', 'SUN')
light_auto_sun.energy = 3.0
light_auto_sun.angle = 0.0523599
ob_auto_sun = bpy.data.objects.new('AutoSun', light_auto_sun)
scene.collection.objects.link(ob_auto_sun)
ob_auto_sun.rotation_euler = (0.872665, 0.174533, 0.523599)
bpy.context.view_layer.update()
